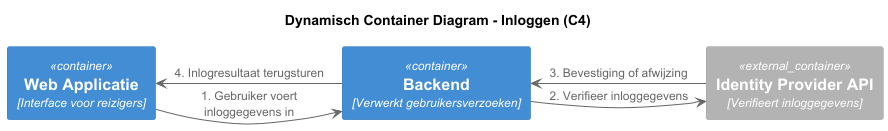

The diagram above was rendered by PlantUML. Its source (embedded in the PNG):
@startuml Dynamic_Container_Login
!include https://raw.githubusercontent.com/plantuml-stdlib/C4-PlantUML/master/C4_Container.puml

title Dynamisch Container Diagram - Inloggen (C4)

Container(WebApp, "Web Applicatie", "Interface voor reizigers")
Container(Backend, "Backend", "Verwerkt gebruikersverzoeken")
Container_Ext(IdentityProvider, "Identity Provider API", "Verifieert inloggegevens")

WebApp -> Backend : 1. Gebruiker voert inloggegevens in
Backend -> IdentityProvider : 2. Verifieer inloggegevens
IdentityProvider -> Backend : 3. Bevestiging of afwijzing
Backend -> WebApp : 4. Inlogresultaat terugsturen

@enduml